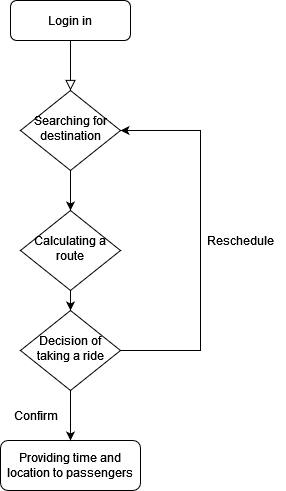

The diagram above was exported from draw.io. Its source (the exported page's mxGraphModel, read from the mxfile embedded in the PNG):
<mxGraphModel dx="1038" dy="556" grid="1" gridSize="10" guides="1" tooltips="1" connect="1" arrows="1" fold="1" page="1" pageScale="1" pageWidth="827" pageHeight="1169" math="0" shadow="0">
  <root>
    <mxCell id="WIyWlLk6GJQsqaUBKTNV-0" />
    <mxCell id="WIyWlLk6GJQsqaUBKTNV-1" parent="WIyWlLk6GJQsqaUBKTNV-0" />
    <mxCell id="WIyWlLk6GJQsqaUBKTNV-2" value="" style="rounded=0;html=1;jettySize=auto;orthogonalLoop=1;fontSize=11;endArrow=block;endFill=0;endSize=8;strokeWidth=1;shadow=0;labelBackgroundColor=none;edgeStyle=orthogonalEdgeStyle;" parent="WIyWlLk6GJQsqaUBKTNV-1" source="WIyWlLk6GJQsqaUBKTNV-3" target="WIyWlLk6GJQsqaUBKTNV-6" edge="1">
      <mxGeometry relative="1" as="geometry" />
    </mxCell>
    <mxCell id="WIyWlLk6GJQsqaUBKTNV-3" value="Login in" style="rounded=1;whiteSpace=wrap;html=1;fontSize=12;glass=0;strokeWidth=1;shadow=0;" parent="WIyWlLk6GJQsqaUBKTNV-1" vertex="1">
      <mxGeometry x="110" y="30" width="120" height="40" as="geometry" />
    </mxCell>
    <mxCell id="-A0UAVOFeZnl_W1z1_20-13" style="edgeStyle=orthogonalEdgeStyle;rounded=0;orthogonalLoop=1;jettySize=auto;html=1;entryX=0.5;entryY=0;entryDx=0;entryDy=0;" edge="1" parent="WIyWlLk6GJQsqaUBKTNV-1" source="WIyWlLk6GJQsqaUBKTNV-6" target="WIyWlLk6GJQsqaUBKTNV-10">
      <mxGeometry relative="1" as="geometry" />
    </mxCell>
    <mxCell id="WIyWlLk6GJQsqaUBKTNV-6" value="Searching for destination" style="rhombus;whiteSpace=wrap;html=1;shadow=0;fontFamily=Helvetica;fontSize=12;align=center;strokeWidth=1;spacing=6;spacingTop=-4;" parent="WIyWlLk6GJQsqaUBKTNV-1" vertex="1">
      <mxGeometry x="120" y="120" width="100" height="80" as="geometry" />
    </mxCell>
    <mxCell id="-A0UAVOFeZnl_W1z1_20-1" style="edgeStyle=orthogonalEdgeStyle;rounded=0;orthogonalLoop=1;jettySize=auto;html=1;entryX=0.5;entryY=0;entryDx=0;entryDy=0;" edge="1" parent="WIyWlLk6GJQsqaUBKTNV-1" source="WIyWlLk6GJQsqaUBKTNV-10" target="-A0UAVOFeZnl_W1z1_20-0">
      <mxGeometry relative="1" as="geometry" />
    </mxCell>
    <mxCell id="WIyWlLk6GJQsqaUBKTNV-10" value="Calculating a route" style="rhombus;whiteSpace=wrap;html=1;shadow=0;fontFamily=Helvetica;fontSize=12;align=center;strokeWidth=1;spacing=6;spacingTop=-4;" parent="WIyWlLk6GJQsqaUBKTNV-1" vertex="1">
      <mxGeometry x="120" y="240" width="100" height="80" as="geometry" />
    </mxCell>
    <mxCell id="WIyWlLk6GJQsqaUBKTNV-12" value="Providing time and location to passengers" style="rounded=1;whiteSpace=wrap;html=1;fontSize=12;glass=0;strokeWidth=1;shadow=0;" parent="WIyWlLk6GJQsqaUBKTNV-1" vertex="1">
      <mxGeometry x="100" y="470" width="140" height="50" as="geometry" />
    </mxCell>
    <mxCell id="-A0UAVOFeZnl_W1z1_20-10" style="edgeStyle=orthogonalEdgeStyle;rounded=0;orthogonalLoop=1;jettySize=auto;html=1;entryX=1;entryY=0.5;entryDx=0;entryDy=0;exitX=1;exitY=0.5;exitDx=0;exitDy=0;" edge="1" parent="WIyWlLk6GJQsqaUBKTNV-1" source="-A0UAVOFeZnl_W1z1_20-0" target="WIyWlLk6GJQsqaUBKTNV-6">
      <mxGeometry relative="1" as="geometry">
        <mxPoint x="310" y="160" as="targetPoint" />
        <Array as="points">
          <mxPoint x="300" y="380" />
          <mxPoint x="300" y="160" />
        </Array>
      </mxGeometry>
    </mxCell>
    <mxCell id="-A0UAVOFeZnl_W1z1_20-0" value="Decision of taking a ride" style="rhombus;whiteSpace=wrap;html=1;shadow=0;fontFamily=Helvetica;fontSize=12;align=center;strokeWidth=1;spacing=6;spacingTop=-4;" vertex="1" parent="WIyWlLk6GJQsqaUBKTNV-1">
      <mxGeometry x="120" y="340" width="100" height="80" as="geometry" />
    </mxCell>
    <mxCell id="-A0UAVOFeZnl_W1z1_20-8" style="edgeStyle=orthogonalEdgeStyle;rounded=0;orthogonalLoop=1;jettySize=auto;html=1;entryX=0.5;entryY=0;entryDx=0;entryDy=0;" edge="1" parent="WIyWlLk6GJQsqaUBKTNV-1" source="-A0UAVOFeZnl_W1z1_20-0" target="WIyWlLk6GJQsqaUBKTNV-12">
      <mxGeometry relative="1" as="geometry" />
    </mxCell>
    <mxCell id="-A0UAVOFeZnl_W1z1_20-11" value="Reschedule" style="text;html=1;align=center;verticalAlign=middle;resizable=0;points=[];autosize=1;strokeColor=none;fillColor=none;" vertex="1" parent="WIyWlLk6GJQsqaUBKTNV-1">
      <mxGeometry x="295" y="255" width="90" height="30" as="geometry" />
    </mxCell>
    <mxCell id="-A0UAVOFeZnl_W1z1_20-12" value="Confirm" style="text;html=1;align=center;verticalAlign=middle;resizable=0;points=[];autosize=1;strokeColor=none;fillColor=none;" vertex="1" parent="WIyWlLk6GJQsqaUBKTNV-1">
      <mxGeometry x="100" y="430" width="70" height="30" as="geometry" />
    </mxCell>
  </root>
</mxGraphModel>